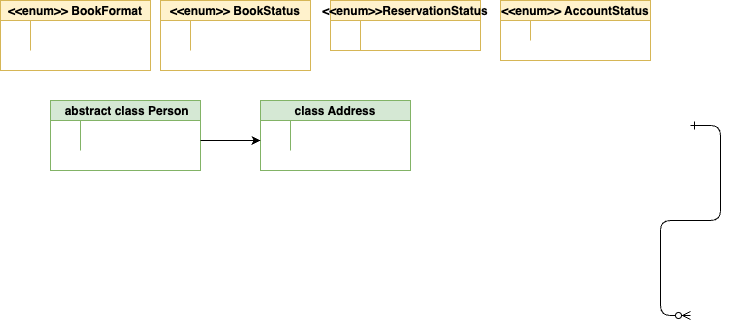

The diagram above was exported from draw.io. Its source (the exported page's mxGraphModel, read from the mxfile embedded in the PNG):
<mxGraphModel dx="538" dy="517" grid="1" gridSize="10" guides="1" tooltips="1" connect="1" arrows="1" fold="1" page="1" pageScale="1" pageWidth="850" pageHeight="1100" math="0" shadow="0" extFonts="Permanent Marker^https://fonts.googleapis.com/css?family=Permanent+Marker">
  <root>
    <mxCell id="0" />
    <mxCell id="1" parent="0" />
    <mxCell id="C-vyLk0tnHw3VtMMgP7b-12" value="" style="edgeStyle=entityRelationEdgeStyle;endArrow=ERzeroToMany;startArrow=ERone;endFill=1;startFill=0;" parent="1" edge="1">
      <mxGeometry width="100" height="100" relative="1" as="geometry">
        <mxPoint x="700" y="165" as="sourcePoint" />
        <mxPoint x="700" y="355" as="targetPoint" />
      </mxGeometry>
    </mxCell>
    <mxCell id="C-vyLk0tnHw3VtMMgP7b-23" value="&lt;&lt;enum&gt;&gt; BookFormat" style="shape=table;startSize=20;container=1;collapsible=1;childLayout=tableLayout;fixedRows=1;rowLines=0;fontStyle=1;align=center;resizeLast=1;fillColor=#fff2cc;strokeColor=#d6b656;" parent="1" vertex="1">
      <mxGeometry x="10" y="40" width="150" height="70" as="geometry" />
    </mxCell>
    <mxCell id="C-vyLk0tnHw3VtMMgP7b-27" value="" style="shape=partialRectangle;collapsible=0;dropTarget=0;pointerEvents=0;fillColor=none;points=[[0,0.5],[1,0.5]];portConstraint=eastwest;top=0;left=0;right=0;bottom=0;" parent="C-vyLk0tnHw3VtMMgP7b-23" vertex="1">
      <mxGeometry y="20" width="150" height="30" as="geometry" />
    </mxCell>
    <mxCell id="C-vyLk0tnHw3VtMMgP7b-28" value="" style="shape=partialRectangle;overflow=hidden;connectable=0;fillColor=none;top=0;left=0;bottom=0;right=0;" parent="C-vyLk0tnHw3VtMMgP7b-27" vertex="1">
      <mxGeometry width="30" height="30" as="geometry">
        <mxRectangle width="30" height="30" as="alternateBounds" />
      </mxGeometry>
    </mxCell>
    <mxCell id="C-vyLk0tnHw3VtMMgP7b-29" value="" style="shape=partialRectangle;overflow=hidden;connectable=0;fillColor=none;top=0;left=0;bottom=0;right=0;align=left;spacingLeft=6;" parent="C-vyLk0tnHw3VtMMgP7b-27" vertex="1">
      <mxGeometry x="30" width="120" height="30" as="geometry">
        <mxRectangle width="120" height="30" as="alternateBounds" />
      </mxGeometry>
    </mxCell>
    <mxCell id="alEcsz4oAdH6V9TZqTwd-1" value="&lt;&lt;enum&gt;&gt; BookStatus" style="shape=table;startSize=20;container=1;collapsible=1;childLayout=tableLayout;fixedRows=1;rowLines=0;fontStyle=1;align=center;resizeLast=1;fillColor=#fff2cc;strokeColor=#d6b656;" vertex="1" parent="1">
      <mxGeometry x="170" y="40" width="150" height="70" as="geometry" />
    </mxCell>
    <mxCell id="alEcsz4oAdH6V9TZqTwd-2" value="" style="shape=partialRectangle;collapsible=0;dropTarget=0;pointerEvents=0;fillColor=none;points=[[0,0.5],[1,0.5]];portConstraint=eastwest;top=0;left=0;right=0;bottom=0;" vertex="1" parent="alEcsz4oAdH6V9TZqTwd-1">
      <mxGeometry y="20" width="150" height="30" as="geometry" />
    </mxCell>
    <mxCell id="alEcsz4oAdH6V9TZqTwd-3" value="" style="shape=partialRectangle;overflow=hidden;connectable=0;fillColor=none;top=0;left=0;bottom=0;right=0;" vertex="1" parent="alEcsz4oAdH6V9TZqTwd-2">
      <mxGeometry width="30" height="30" as="geometry">
        <mxRectangle width="30" height="30" as="alternateBounds" />
      </mxGeometry>
    </mxCell>
    <mxCell id="alEcsz4oAdH6V9TZqTwd-4" value="" style="shape=partialRectangle;overflow=hidden;connectable=0;fillColor=none;top=0;left=0;bottom=0;right=0;align=left;spacingLeft=6;" vertex="1" parent="alEcsz4oAdH6V9TZqTwd-2">
      <mxGeometry x="30" width="120" height="30" as="geometry">
        <mxRectangle width="120" height="30" as="alternateBounds" />
      </mxGeometry>
    </mxCell>
    <mxCell id="alEcsz4oAdH6V9TZqTwd-5" value="&lt;&lt;enum&gt;&gt;ReservationStatus" style="shape=table;startSize=20;container=1;collapsible=1;childLayout=tableLayout;fixedRows=1;rowLines=0;fontStyle=1;align=center;resizeLast=1;fillColor=#fff2cc;strokeColor=#d6b656;" vertex="1" parent="1">
      <mxGeometry x="340" y="40" width="150" height="50" as="geometry" />
    </mxCell>
    <mxCell id="alEcsz4oAdH6V9TZqTwd-6" value="" style="shape=partialRectangle;collapsible=0;dropTarget=0;pointerEvents=0;fillColor=none;points=[[0,0.5],[1,0.5]];portConstraint=eastwest;top=0;left=0;right=0;bottom=0;" vertex="1" parent="alEcsz4oAdH6V9TZqTwd-5">
      <mxGeometry y="20" width="150" height="30" as="geometry" />
    </mxCell>
    <mxCell id="alEcsz4oAdH6V9TZqTwd-7" value="" style="shape=partialRectangle;overflow=hidden;connectable=0;fillColor=none;top=0;left=0;bottom=0;right=0;" vertex="1" parent="alEcsz4oAdH6V9TZqTwd-6">
      <mxGeometry width="30" height="30" as="geometry">
        <mxRectangle width="30" height="30" as="alternateBounds" />
      </mxGeometry>
    </mxCell>
    <mxCell id="alEcsz4oAdH6V9TZqTwd-8" value="" style="shape=partialRectangle;overflow=hidden;connectable=0;fillColor=none;top=0;left=0;bottom=0;right=0;align=left;spacingLeft=6;" vertex="1" parent="alEcsz4oAdH6V9TZqTwd-6">
      <mxGeometry x="30" width="120" height="30" as="geometry">
        <mxRectangle width="120" height="30" as="alternateBounds" />
      </mxGeometry>
    </mxCell>
    <mxCell id="alEcsz4oAdH6V9TZqTwd-10" value="&lt;&lt;enum&gt;&gt; AccountStatus" style="shape=table;startSize=20;container=1;collapsible=1;childLayout=tableLayout;fixedRows=1;rowLines=0;fontStyle=1;align=center;resizeLast=1;fillColor=#fff2cc;strokeColor=#d6b656;" vertex="1" parent="1">
      <mxGeometry x="510" y="40" width="150" height="60" as="geometry" />
    </mxCell>
    <mxCell id="alEcsz4oAdH6V9TZqTwd-11" value="" style="shape=partialRectangle;collapsible=0;dropTarget=0;pointerEvents=0;fillColor=none;points=[[0,0.5],[1,0.5]];portConstraint=eastwest;top=0;left=0;right=0;bottom=0;" vertex="1" parent="alEcsz4oAdH6V9TZqTwd-10">
      <mxGeometry y="20" width="150" height="20" as="geometry" />
    </mxCell>
    <mxCell id="alEcsz4oAdH6V9TZqTwd-12" value="" style="shape=partialRectangle;overflow=hidden;connectable=0;fillColor=none;top=0;left=0;bottom=0;right=0;" vertex="1" parent="alEcsz4oAdH6V9TZqTwd-11">
      <mxGeometry width="30" height="20" as="geometry">
        <mxRectangle width="30" height="20" as="alternateBounds" />
      </mxGeometry>
    </mxCell>
    <mxCell id="alEcsz4oAdH6V9TZqTwd-13" value="" style="shape=partialRectangle;overflow=hidden;connectable=0;fillColor=none;top=0;left=0;bottom=0;right=0;align=left;spacingLeft=6;" vertex="1" parent="alEcsz4oAdH6V9TZqTwd-11">
      <mxGeometry x="30" width="120" height="20" as="geometry">
        <mxRectangle width="120" height="20" as="alternateBounds" />
      </mxGeometry>
    </mxCell>
    <mxCell id="alEcsz4oAdH6V9TZqTwd-15" value=" abstract class Person" style="shape=table;startSize=20;container=1;collapsible=1;childLayout=tableLayout;fixedRows=1;rowLines=0;fontStyle=1;align=center;resizeLast=1;fillColor=#d5e8d4;strokeColor=#82b366;" vertex="1" parent="1">
      <mxGeometry x="60" y="140" width="150" height="70" as="geometry" />
    </mxCell>
    <mxCell id="alEcsz4oAdH6V9TZqTwd-16" value="" style="shape=partialRectangle;collapsible=0;dropTarget=0;pointerEvents=0;fillColor=none;points=[[0,0.5],[1,0.5]];portConstraint=eastwest;top=0;left=0;right=0;bottom=0;" vertex="1" parent="alEcsz4oAdH6V9TZqTwd-15">
      <mxGeometry y="20" width="150" height="30" as="geometry" />
    </mxCell>
    <mxCell id="alEcsz4oAdH6V9TZqTwd-17" value="" style="shape=partialRectangle;overflow=hidden;connectable=0;fillColor=none;top=0;left=0;bottom=0;right=0;" vertex="1" parent="alEcsz4oAdH6V9TZqTwd-16">
      <mxGeometry width="30" height="30" as="geometry">
        <mxRectangle width="30" height="30" as="alternateBounds" />
      </mxGeometry>
    </mxCell>
    <mxCell id="alEcsz4oAdH6V9TZqTwd-18" value="" style="shape=partialRectangle;overflow=hidden;connectable=0;fillColor=none;top=0;left=0;bottom=0;right=0;align=left;spacingLeft=6;" vertex="1" parent="alEcsz4oAdH6V9TZqTwd-16">
      <mxGeometry x="30" width="120" height="30" as="geometry">
        <mxRectangle width="120" height="30" as="alternateBounds" />
      </mxGeometry>
    </mxCell>
    <mxCell id="alEcsz4oAdH6V9TZqTwd-19" value="class Address" style="shape=table;startSize=20;container=1;collapsible=1;childLayout=tableLayout;fixedRows=1;rowLines=0;fontStyle=1;align=center;resizeLast=1;fillColor=#d5e8d4;strokeColor=#82b366;" vertex="1" parent="1">
      <mxGeometry x="270" y="140" width="150" height="70" as="geometry" />
    </mxCell>
    <mxCell id="alEcsz4oAdH6V9TZqTwd-20" value="" style="shape=partialRectangle;collapsible=0;dropTarget=0;pointerEvents=0;fillColor=none;points=[[0,0.5],[1,0.5]];portConstraint=eastwest;top=0;left=0;right=0;bottom=0;" vertex="1" parent="alEcsz4oAdH6V9TZqTwd-19">
      <mxGeometry y="20" width="150" height="30" as="geometry" />
    </mxCell>
    <mxCell id="alEcsz4oAdH6V9TZqTwd-21" value="" style="shape=partialRectangle;overflow=hidden;connectable=0;fillColor=none;top=0;left=0;bottom=0;right=0;" vertex="1" parent="alEcsz4oAdH6V9TZqTwd-20">
      <mxGeometry width="30" height="30" as="geometry">
        <mxRectangle width="30" height="30" as="alternateBounds" />
      </mxGeometry>
    </mxCell>
    <mxCell id="alEcsz4oAdH6V9TZqTwd-22" value="" style="shape=partialRectangle;overflow=hidden;connectable=0;fillColor=none;top=0;left=0;bottom=0;right=0;align=left;spacingLeft=6;" vertex="1" parent="alEcsz4oAdH6V9TZqTwd-20">
      <mxGeometry x="30" width="120" height="30" as="geometry">
        <mxRectangle width="120" height="30" as="alternateBounds" />
      </mxGeometry>
    </mxCell>
    <mxCell id="alEcsz4oAdH6V9TZqTwd-23" value="" style="endArrow=classic;html=1;rounded=0;" edge="1" parent="1">
      <mxGeometry width="50" height="50" relative="1" as="geometry">
        <mxPoint x="210" y="180" as="sourcePoint" />
        <mxPoint x="270" y="180" as="targetPoint" />
        <Array as="points">
          <mxPoint x="210" y="180" />
        </Array>
      </mxGeometry>
    </mxCell>
  </root>
</mxGraphModel>